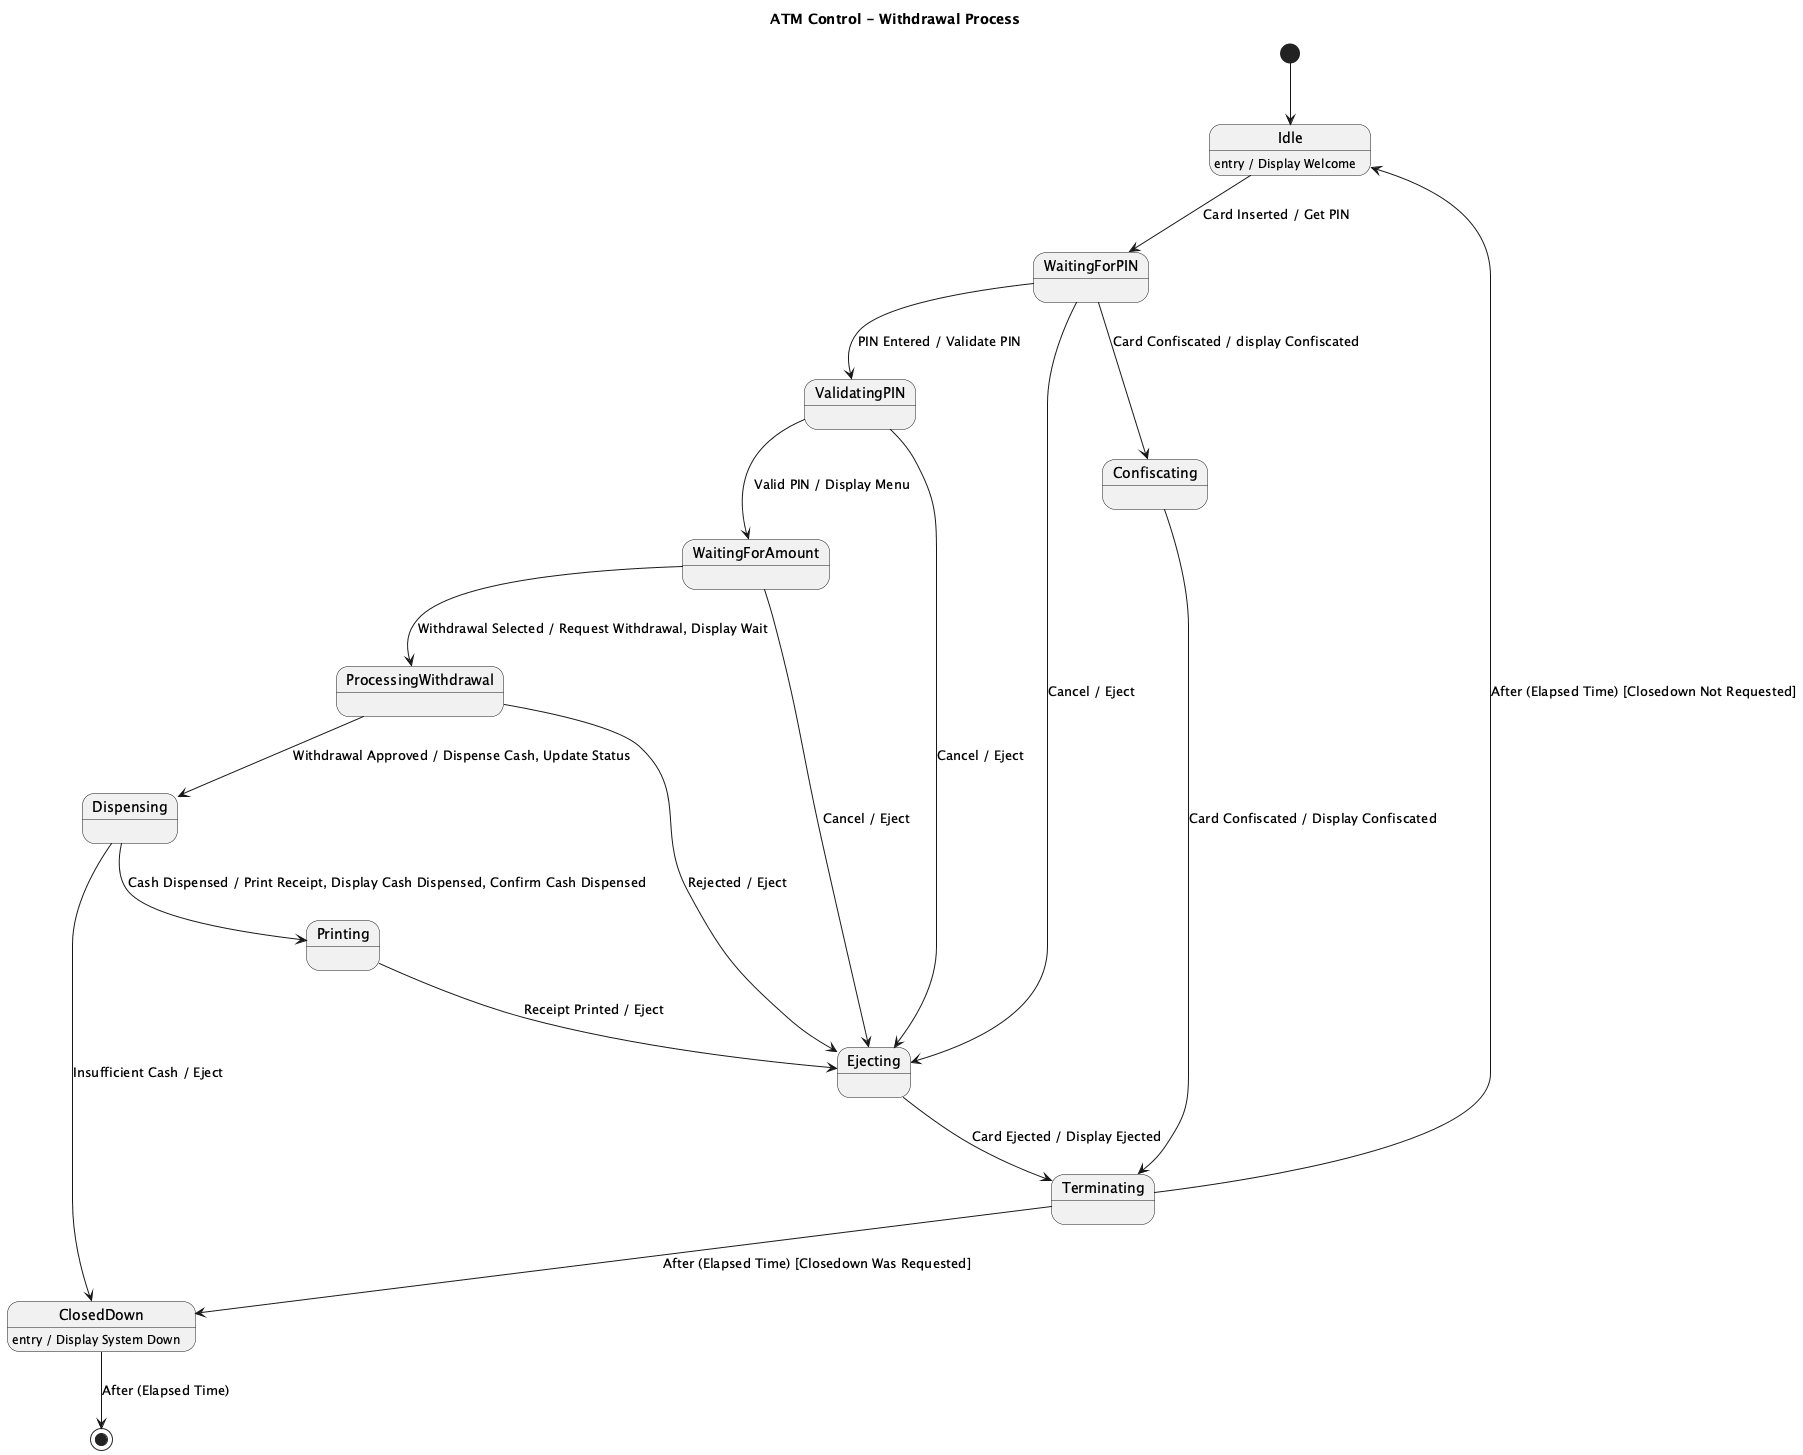

The diagram above was rendered by PlantUML. Its source (embedded in the PNG):
@startuml
title ATM Control - Withdrawal Process

[*] --> Idle

state Idle
state WaitingForPIN
state ValidatingPIN
state WaitingForAmount
state ProcessingWithdrawal
state Dispensing
state Printing
state Ejecting
state Confiscating
state Terminating
state ClosedDown

Idle : entry / Display Welcome
ClosedDown : entry / Display System Down

Idle --> WaitingForPIN : Card Inserted / Get PIN

WaitingForPIN --> ValidatingPIN : PIN Entered / Validate PIN
WaitingForPIN --> Confiscating : Card Confiscated / display Confiscated

ValidatingPIN --> WaitingForAmount : Valid PIN / Display Menu

WaitingForPIN --> Ejecting : Cancel / Eject
WaitingForAmount --> Ejecting : Cancel / Eject
ValidatingPIN --> Ejecting : Cancel / Eject

WaitingForAmount --> ProcessingWithdrawal : Withdrawal Selected / Request Withdrawal, Display Wait

ProcessingWithdrawal --> Dispensing : Withdrawal Approved / Dispense Cash, Update Status
ProcessingWithdrawal --> Ejecting : Rejected / Eject

Dispensing --> Printing : Cash Dispensed / Print Receipt, Display Cash Dispensed, Confirm Cash Dispensed
Dispensing --> ClosedDown : Insufficient Cash / Eject

Printing --> Ejecting : Receipt Printed / Eject

Ejecting --> Terminating : Card Ejected / Display Ejected
Confiscating --> Terminating : Card Confiscated / Display Confiscated

Terminating --> Idle : After (Elapsed Time) [Closedown Not Requested]
Terminating --> ClosedDown : After (Elapsed Time) [Closedown Was Requested]

ClosedDown --> [*] : After (Elapsed Time)

@enduml